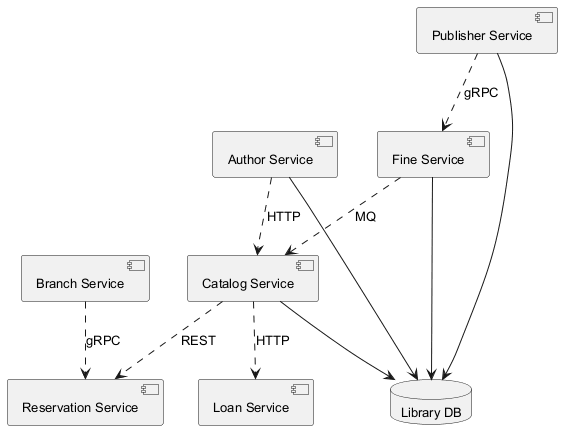

The diagram above was rendered by PlantUML. Its source (embedded in the PNG):
@startuml
skinparam monochrome true
skinparam defaultFontSize 13
component "Author Service" as C_AuthorService
component "Publisher Service" as C_PublisherService
component "Reservation Service" as C_ReservationService
component "Loan Service" as C_LoanService
component "Catalog Service" as C_CatalogService
component "Branch Service" as C_BranchService
component "Fine Service" as C_FineService
database "Library DB" as DB_library
C_AuthorService --> DB_library
C_PublisherService --> DB_library
C_CatalogService --> DB_library
C_FineService --> DB_library
C_CatalogService ..> C_LoanService : HTTP
C_PublisherService ..> C_FineService : gRPC
C_BranchService ..> C_ReservationService : gRPC
C_AuthorService ..> C_CatalogService : HTTP
C_CatalogService ..> C_ReservationService : REST
C_FineService ..> C_CatalogService : MQ
@enduml